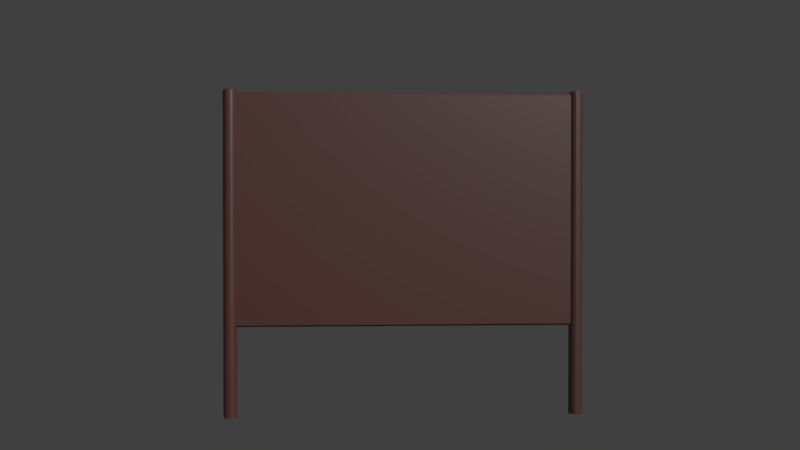 # Source: Board.001.blend  (saved by Blender 2.77.0; exported with 4.5.12 LTS)
import bpy
from mathutils import Matrix  # noqa: F401  (used for matrix-valued properties, if any)

bpy.ops.wm.read_factory_settings(use_empty=True)
scene = bpy.context.scene
scene.name = 'Scene'

# ---- collections
col_collection_1 = bpy.data.collections.new('Collection 1'); scene.collection.children.link(col_collection_1)

# ---- materials (node trees are filled in below, after node groups)
mat_board = bpy.data.materials.new('Board')
mat_board.alpha_threshold = 0.0
mat_board.roughness = 0.5

# ---- material node trees
mat_board.use_nodes = True; mat_board.node_tree.nodes.clear()
_N = mat_board.node_tree.nodes; _L = mat_board.node_tree.links
n0 = _N.new('ShaderNodeBsdfDiffuse'); n0.name = 'Diffuse BSDF'; n0.location = (-40, 340)
n0.inputs[0].default_value = (0.0812, 0.01814, 0.009905, 1.0)
n0.inputs[1].default_value = 0.6
n1 = _N.new('ShaderNodeBsdfAnisotropic'); n1.name = 'Glossy BSDF'; n1.location = (-40, 200)
n1.distribution = 'GGX'
n1.inputs[1].default_value = 0.4472
n2 = _N.new('ShaderNodeOutputMaterial'); n2.name = 'Material Output'; n2.location = (360, 280)
n3 = _N.new('ShaderNodeMixShader'); n3.name = 'Mix Shader'; n3.location = (160, 280)
n3.inputs[0].default_value = 0.1455
_L.new(n3.outputs[0], n2.inputs[0])
_L.new(n0.outputs[0], n3.inputs[1])
_L.new(n1.outputs[0], n3.inputs[2])
n2.is_active_output = True

# ---- world
world_world = bpy.data.worlds.new('World'); scene.world = world_world
world_world.use_nodes = True; world_world.node_tree.nodes.clear()
_N = world_world.node_tree.nodes; _L = world_world.node_tree.links
n0 = _N.new('ShaderNodeOutputWorld'); n0.name = 'World Output'; n0.location = (300, 300)
n1 = _N.new('ShaderNodeBackground'); n1.name = 'Background'; n1.location = (10, 300)
n1.inputs[0].default_value = (0.05088, 0.05088, 0.05088, 1.0)
_L.new(n1.outputs[0], n0.inputs[0])
n0.is_active_output = True
world_world.color = (0.05088, 0.05088, 0.05088)
world_world.use_sun_shadow = False
world_world.sun_shadow_jitter_overblur = 0.0
world_world.cycles.sampling_method = 'MANUAL'

# ---- cameras
cam_camera = bpy.data.cameras.new('Camera')
cam_camera.clip_end = 100.0
cam_camera.lens = 35.0
cam_camera.sensor_width = 32.0
cam_camera.sensor_height = 18.0
cam_camera.ortho_scale = 7.314
cam_camera.dof.focus_distance = 0.0

# ---- meshes
me_board_001 = bpy.data.meshes.new('Board.001')
me_board_001.from_pydata([(1.069, -0.02129, 0.5509), (1.069, -0.02129, 1.981), (1.069, 0.02129, 0.5509), (1.069, 0.02129, 1.981), (1.064, 0.04405, 0.0), (1.064, 0.04405, 1.998), (1.095, 0.03115, 0.0), (1.095, 0.03115, 1.998), (1.108, -1.925e-09, 0.0), (1.108, -1.925e-09, 1.998), (1.095, -0.03115, 0.0), (1.095, -0.03115, 1.998), (1.064, -0.04405, 0.0), (1.064, -0.04405, 1.998), (1.032, -0.03115, 0.0), (1.032, -0.03115, 1.998), (1.019, 5.252e-10, 0.0), (1.019, 5.252e-10, 1.998), (1.032, 0.03115, 0.0), (1.032, 0.03115, 1.998), (-1.069, -0.02129, 0.5509), (-1.069, -0.02129, 1.981), (-1.069, 0.02129, 0.5509), (-1.069, 0.02129, 1.981), (-1.064, 0.04405, 0.0), (-1.064, 0.04405, 1.998), (-1.095, 0.03115, 0.0), (-1.095, 0.03115, 1.998), (-1.108, -1.925e-09, 0.0), (-1.108, -1.925e-09, 1.998), (-1.095, -0.03115, 0.0), (-1.095, -0.03115, 1.998), (-1.064, -0.04405, 0.0), (-1.064, -0.04405, 1.998), (-1.032, -0.03115, 0.0), (-1.032, -0.03115, 1.998), (-1.019, 5.252e-10, 0.0), (-1.019, 5.252e-10, 1.998), (-1.032, 0.03115, 0.0), (-1.032, 0.03115, 1.998)], [], [(21, 20, 0, 1), (4, 5, 7, 6), (6, 7, 9, 8), (8, 9, 11, 10), (10, 11, 13, 12), (12, 13, 15, 14), (14, 15, 17, 16), (16, 17, 19, 18), (18, 19, 5, 4), (7, 5, 19, 17, 15, 13, 11, 9), (0, 20, 22, 2), (2, 22, 23, 3), (24, 26, 27, 25), (26, 28, 29, 27), (28, 30, 31, 29), (30, 32, 33, 31), (32, 34, 35, 33), (34, 36, 37, 35), (36, 38, 39, 37), (38, 24, 25, 39), (27, 29, 31, 33, 35, 37, 39, 25), (21, 1, 3, 23)])
me_board_001.materials.append(mat_board)
me_board_001.use_remesh_preserve_volume = False
me_board_001.use_remesh_preserve_attributes = False
me_board_001.use_mirror_vertex_groups = False
me_board_001.update()

# ---- objects
ob_board_001 = bpy.data.objects.new('Board.001', me_board_001)
ob_camera = bpy.data.objects.new('Camera', cam_camera)

# ---- transforms, parenting, visibility, modifiers, constraints
ob_board_001.location = (0.0, 0.0, 0.0)
ob_board_001.lineart.crease_threshold = 0.0
_m = ob_board_001.modifiers.new('Bevel', 'BEVEL')
_m.width = 0.01
_m.width_pct = 0.01
_m.limit_method = 'NONE'
_m.spread = 0.0
ob_camera.location = (-0.3244, -5.366, 1.245)
ob_camera.rotation_euler = (1.557, 2.662e-07, -0.0551)
ob_camera.lock_rotations_4d = False
ob_camera.empty_display_type = 'ARROWS'
ob_camera.color = (0.0, 0.0, 0.0, 0.0)
ob_camera.display_type = 'WIRE'
ob_camera.lineart.crease_threshold = 0.0

# ---- collection membership
col_collection_1.objects.link(ob_board_001)
col_collection_1.objects.link(ob_camera)

# ---- scene / render settings (as saved in the file)
scene.camera = ob_camera
scene.frame_start = 1; scene.frame_end = 250; scene.frame_set(1)
scene.render.engine = 'CYCLES'
scene.render.fps = 30
scene.render.dither_intensity = 0.0
scene.cycles.use_denoising = False
scene.cycles.samples = 128
scene.cycles.sampling_pattern = 'TABULATED_SOBOL'
scene.cycles.light_sampling_threshold = 0.0
scene.cycles.use_adaptive_sampling = False
scene.cycles.use_light_tree = False
scene.cycles.blur_glossy = 0.0
scene.cycles.sample_clamp_indirect = 0.0
scene.view_settings.view_transform = 'Standard'
bpy.context.view_layer.update()

# ---- added for rendering (the .blend has no usable light): sun
light_auto_sun = bpy.data.lights.new('AutoSun', 'SUN')
light_auto_sun.energy = 3.0
light_auto_sun.angle = 0.0523599
ob_auto_sun = bpy.data.objects.new('AutoSun', light_auto_sun)
scene.collection.objects.link(ob_auto_sun)
ob_auto_sun.rotation_euler = (0.872665, 0.174533, 0.523599)
bpy.context.view_layer.update()
